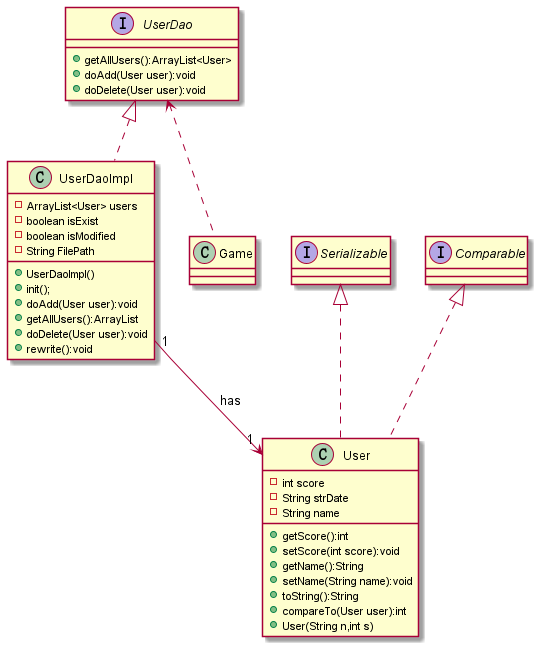

The diagram above was rendered by PlantUML. Its source (embedded in the PNG):
@startuml
'https://plantuml.com/class-diagram

class User{
    - int score
    - String strDate
    - String name
    + getScore():int
    + setScore(int score):void
    + getName():String
    + setName(String name):void
    + toString():String
    + compareTo(User user):int
    + User(String n,int s)
}


interface UserDao {
    + getAllUsers():ArrayList<User>
    + doAdd(User user):void
    + doDelete(User user):void
}


class UserDaoImpl{
    - ArrayList<User> users
    - boolean isExist
    - boolean isModified
    - String FilePath
    + UserDaoImpl()
    + init();
    + doAdd(User user):void
    + getAllUsers():ArrayList
    + doDelete(User user):void
    + rewrite():void
}

interface Serializable{}
interface Comparable{}


Serializable  <|.. User
Comparable <|.. User
UserDao <|.. UserDaoImpl
UserDao <.. Game
UserDaoImpl "1"-->"1" User: has


@enduml